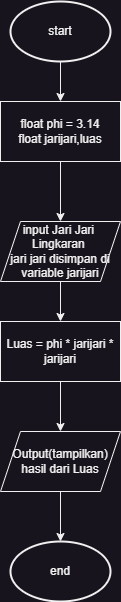

The diagram above was exported from draw.io. Its source (the exported page's mxGraphModel, read from the mxfile embedded in the PNG):
<mxGraphModel dx="756" dy="417" grid="1" gridSize="10" guides="1" tooltips="1" connect="1" arrows="1" fold="1" page="1" pageScale="1" pageWidth="827" pageHeight="1169" math="0" shadow="0">
  <root>
    <mxCell id="WIyWlLk6GJQsqaUBKTNV-0" />
    <mxCell id="WIyWlLk6GJQsqaUBKTNV-1" parent="WIyWlLk6GJQsqaUBKTNV-0" />
    <mxCell id="YTBTEZ0qseYlP-vH7NeN-6" style="edgeStyle=orthogonalEdgeStyle;rounded=0;orthogonalLoop=1;jettySize=auto;html=1;exitX=0.5;exitY=1;exitDx=0;exitDy=0;exitPerimeter=0;entryX=0.5;entryY=0;entryDx=0;entryDy=0;" edge="1" parent="WIyWlLk6GJQsqaUBKTNV-1" source="YTBTEZ0qseYlP-vH7NeN-0" target="YTBTEZ0qseYlP-vH7NeN-5">
      <mxGeometry relative="1" as="geometry" />
    </mxCell>
    <mxCell id="YTBTEZ0qseYlP-vH7NeN-0" value="start" style="strokeWidth=2;html=1;shape=mxgraph.flowchart.start_1;whiteSpace=wrap;" vertex="1" parent="WIyWlLk6GJQsqaUBKTNV-1">
      <mxGeometry x="270" y="80" width="100" height="60" as="geometry" />
    </mxCell>
    <mxCell id="YTBTEZ0qseYlP-vH7NeN-1" value="end" style="strokeWidth=2;html=1;shape=mxgraph.flowchart.start_1;whiteSpace=wrap;" vertex="1" parent="WIyWlLk6GJQsqaUBKTNV-1">
      <mxGeometry x="270" y="620" width="100" height="60" as="geometry" />
    </mxCell>
    <mxCell id="YTBTEZ0qseYlP-vH7NeN-14" style="edgeStyle=orthogonalEdgeStyle;rounded=0;orthogonalLoop=1;jettySize=auto;html=1;entryX=0.5;entryY=0;entryDx=0;entryDy=0;" edge="1" parent="WIyWlLk6GJQsqaUBKTNV-1" source="YTBTEZ0qseYlP-vH7NeN-19" target="YTBTEZ0qseYlP-vH7NeN-13">
      <mxGeometry relative="1" as="geometry">
        <mxPoint x="320" y="380" as="sourcePoint" />
      </mxGeometry>
    </mxCell>
    <mxCell id="YTBTEZ0qseYlP-vH7NeN-7" style="edgeStyle=orthogonalEdgeStyle;rounded=0;orthogonalLoop=1;jettySize=auto;html=1;exitX=0.5;exitY=1;exitDx=0;exitDy=0;entryX=0.5;entryY=0;entryDx=0;entryDy=0;" edge="1" parent="WIyWlLk6GJQsqaUBKTNV-1" source="YTBTEZ0qseYlP-vH7NeN-5" target="YTBTEZ0qseYlP-vH7NeN-19">
      <mxGeometry relative="1" as="geometry">
        <mxPoint x="320" y="270" as="targetPoint" />
      </mxGeometry>
    </mxCell>
    <mxCell id="YTBTEZ0qseYlP-vH7NeN-5" value="float phi = 3.14&lt;br&gt;float jarijari,luas" style="rounded=0;whiteSpace=wrap;html=1;" vertex="1" parent="WIyWlLk6GJQsqaUBKTNV-1">
      <mxGeometry x="260" y="180" width="120" height="60" as="geometry" />
    </mxCell>
    <mxCell id="YTBTEZ0qseYlP-vH7NeN-17" style="edgeStyle=orthogonalEdgeStyle;rounded=0;orthogonalLoop=1;jettySize=auto;html=1;exitX=0.5;exitY=1;exitDx=0;exitDy=0;entryX=0.5;entryY=0;entryDx=0;entryDy=0;" edge="1" parent="WIyWlLk6GJQsqaUBKTNV-1" source="YTBTEZ0qseYlP-vH7NeN-13" target="YTBTEZ0qseYlP-vH7NeN-16">
      <mxGeometry relative="1" as="geometry" />
    </mxCell>
    <mxCell id="YTBTEZ0qseYlP-vH7NeN-13" value="Luas = phi * jarijari * jarijari" style="rounded=0;whiteSpace=wrap;html=1;" vertex="1" parent="WIyWlLk6GJQsqaUBKTNV-1">
      <mxGeometry x="260" y="400" width="120" height="60" as="geometry" />
    </mxCell>
    <mxCell id="YTBTEZ0qseYlP-vH7NeN-18" style="edgeStyle=orthogonalEdgeStyle;rounded=0;orthogonalLoop=1;jettySize=auto;html=1;exitX=0.5;exitY=1;exitDx=0;exitDy=0;entryX=0.5;entryY=0;entryDx=0;entryDy=0;entryPerimeter=0;" edge="1" parent="WIyWlLk6GJQsqaUBKTNV-1" source="YTBTEZ0qseYlP-vH7NeN-16" target="YTBTEZ0qseYlP-vH7NeN-1">
      <mxGeometry relative="1" as="geometry" />
    </mxCell>
    <mxCell id="YTBTEZ0qseYlP-vH7NeN-16" value="Output(tampilkan) hasil dari Luas" style="shape=parallelogram;perimeter=parallelogramPerimeter;whiteSpace=wrap;html=1;fixedSize=1;" vertex="1" parent="WIyWlLk6GJQsqaUBKTNV-1">
      <mxGeometry x="260" y="510" width="120" height="60" as="geometry" />
    </mxCell>
    <mxCell id="YTBTEZ0qseYlP-vH7NeN-19" value="input Jari Jari&amp;nbsp; Lingkaran&amp;nbsp;&lt;br&gt;jari jari disimpan di variable jarijari" style="shape=parallelogram;perimeter=parallelogramPerimeter;whiteSpace=wrap;html=1;fixedSize=1;" vertex="1" parent="WIyWlLk6GJQsqaUBKTNV-1">
      <mxGeometry x="260" y="300" width="120" height="60" as="geometry" />
    </mxCell>
  </root>
</mxGraphModel>